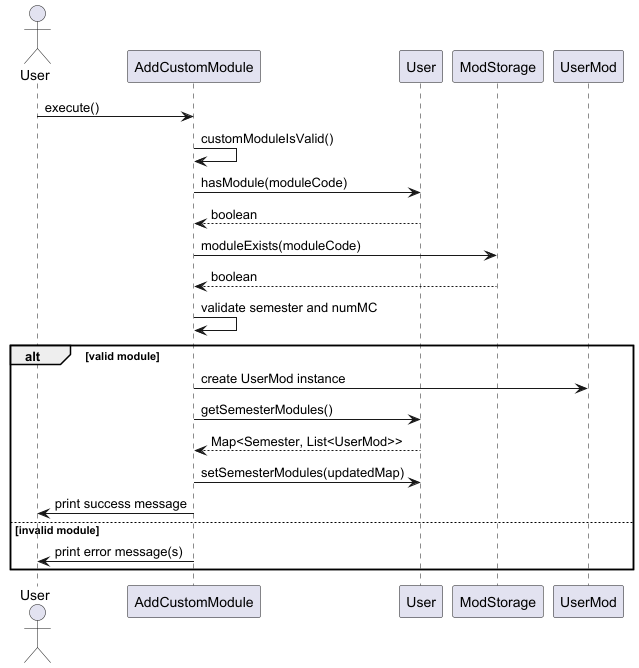

The diagram above was rendered by PlantUML. Its source (embedded in the PNG):
@startuml
actor User
participant "AddCustomModule" as ACM
participant "User" as U
participant "ModStorage" as MS
participant "UserMod" as UM

User -> ACM : execute()
ACM -> ACM : customModuleIsValid()

ACM -> U : hasModule(moduleCode)
U --> ACM : boolean

ACM -> MS : moduleExists(moduleCode)
MS --> ACM : boolean

ACM -> ACM : validate semester and numMC

alt valid module
    ACM -> UM : create UserMod instance
    ACM -> U : getSemesterModules()
    U --> ACM : Map<Semester, List<UserMod>>

    ACM -> U : setSemesterModules(updatedMap)

    ACM -> User : print success message
else invalid module
    ACM -> User : print error message(s)
end

@enduml